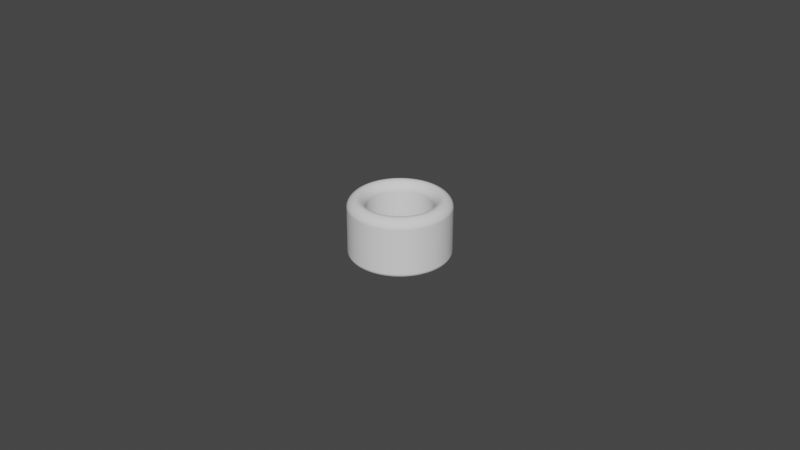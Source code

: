 # Source: Cylinder_ThumbRing_D20.0L18.0T5.5_P.blend  (saved by Blender 3.5.10; exported with 4.5.12 LTS)
import bpy
from mathutils import Matrix  # noqa: F401  (used for matrix-valued properties, if any)

bpy.ops.wm.read_factory_settings(use_empty=True)
scene = bpy.context.scene
scene.name = 'Scene'

# ---- collections
col_collection = bpy.data.collections.new('Collection'); scene.collection.children.link(col_collection)

# ---- world
world_world = bpy.data.worlds.new('World'); scene.world = world_world
world_world.use_nodes = True; world_world.node_tree.nodes.clear()
_N = world_world.node_tree.nodes; _L = world_world.node_tree.links
n0 = _N.new('ShaderNodeOutputWorld'); n0.name = 'World Output'; n0.location = (300, 300)
n1 = _N.new('ShaderNodeBackground'); n1.name = 'Background'; n1.location = (10, 300)
n1.inputs[0].default_value = (0.05088, 0.05088, 0.05088, 1.0)
_L.new(n1.outputs[0], n0.inputs[0])
n0.is_active_output = True
world_world.color = (0.05088, 0.05088, 0.05088)
world_world.use_sun_shadow = False
world_world.sun_shadow_jitter_overblur = 0.0

# ---- meshes
me_circle_006 = bpy.data.meshes.new('Circle.006')
me_circle_006.from_pydata([(0.0, 0.01, -0.002), (-0.0007846, 0.009969, -0.002), (-0.001564, 0.009877, -0.002), (-0.002334, 0.009724, -0.002), (-0.00309, 0.009511, -0.002), (-0.003827, 0.009239, -0.002), (-0.00454, 0.00891, -0.002), (-0.005225, 0.008526, -0.002), (-0.005878, 0.00809, -0.002), (-0.006494, 0.007604, -0.002), (-0.007071, 0.007071, -0.002), (-0.007604, 0.006494, -0.002), (-0.00809, 0.005878, -0.002), (-0.008526, 0.005225, -0.002), (-0.00891, 0.00454, -0.002), (-0.009239, 0.003827, -0.002), (-0.009511, 0.00309, -0.002), (-0.009724, 0.002334, -0.002), (-0.009877, 0.001564, -0.002), (-0.009969, 0.0007846, -0.002), (-0.01, 0.0, -0.002), (-0.009969, -0.0007846, -0.002), (-0.009877, -0.001564, -0.002), (-0.009724, -0.002334, -0.002), (-0.009511, -0.00309, -0.002), (-0.009239, -0.003827, -0.002), (-0.00891, -0.00454, -0.002), (-0.008526, -0.005225, -0.002), (-0.00809, -0.005878, -0.002), (-0.007604, -0.006494, -0.002), (-0.007071, -0.007071, -0.002), (-0.006494, -0.007604, -0.002), (-0.005878, -0.00809, -0.002), (-0.005225, -0.008526, -0.002), (-0.00454, -0.00891, -0.002), (-0.003827, -0.009239, -0.002), (-0.00309, -0.009511, -0.002), (-0.002334, -0.009724, -0.002), (-0.001564, -0.009877, -0.002), (-0.0007846, -0.009969, -0.002), (0.0, -0.01, -0.002), (0.0007846, -0.009969, -0.002), (0.001564, -0.009877, -0.002), (0.002334, -0.009724, -0.002), (0.00309, -0.009511, -0.002), (0.003827, -0.009239, -0.002), (0.00454, -0.00891, -0.002), (0.005225, -0.008526, -0.002), (0.005878, -0.00809, -0.002), (0.006494, -0.007604, -0.002), (0.007071, -0.007071, -0.002), (0.007604, -0.006494, -0.002), (0.00809, -0.005878, -0.002), (0.008526, -0.005225, -0.002), (0.00891, -0.00454, -0.002), (0.009239, -0.003827, -0.002), (0.009511, -0.00309, -0.002), (0.009724, -0.002334, -0.002), (0.009877, -0.001564, -0.002), (0.009969, -0.0007846, -0.002), (0.01, 0.0, -0.002), (0.009969, 0.0007846, -0.002), (0.009877, 0.001564, -0.002), (0.009724, 0.002334, -0.002), (0.009511, 0.00309, -0.002), (0.009239, 0.003827, -0.002), (0.00891, 0.00454, -0.002), (0.008526, 0.005225, -0.002), (0.00809, 0.005878, -0.002), (0.007604, 0.006494, -0.002), (0.007071, 0.007071, -0.002), (0.006494, 0.007604, -0.002), (0.005878, 0.00809, -0.002), (0.005225, 0.008526, -0.002), (0.00454, 0.00891, -0.002), (0.003827, 0.009239, -0.002), (0.00309, 0.009511, -0.002), (0.002334, 0.009724, -0.002), (0.001564, 0.009877, -0.002), (0.0007846, 0.009969, -0.002), (0.0, 0.0155, -0.002), (-0.001216, 0.01545, -0.002), (-0.002425, 0.01531, -0.002), (-0.003618, 0.01507, -0.002), (-0.00479, 0.01474, -0.002), (-0.005932, 0.01432, -0.002), (-0.007037, 0.01381, -0.002), (-0.008099, 0.01322, -0.002), (-0.009111, 0.01254, -0.002), (-0.01007, 0.01179, -0.002), (-0.01096, 0.01096, -0.002), (-0.01179, 0.01007, -0.002), (-0.01254, 0.009111, -0.002), (-0.01322, 0.008099, -0.002), (-0.01381, 0.007037, -0.002), (-0.01432, 0.005932, -0.002), (-0.01474, 0.00479, -0.002), (-0.01507, 0.003618, -0.002), (-0.01531, 0.002425, -0.002), (-0.01545, 0.001216, -0.002), (-0.0155, 0.0, -0.002), (-0.01545, -0.001216, -0.002), (-0.01531, -0.002425, -0.002), (-0.01507, -0.003618, -0.002), (-0.01474, -0.00479, -0.002), (-0.01432, -0.005932, -0.002), (-0.01381, -0.007037, -0.002), (-0.01322, -0.008099, -0.002), (-0.01254, -0.009111, -0.002), (-0.01179, -0.01007, -0.002), (-0.01096, -0.01096, -0.002), (-0.01007, -0.01179, -0.002), (-0.009111, -0.01254, -0.002), (-0.008099, -0.01322, -0.002), (-0.007037, -0.01381, -0.002), (-0.005932, -0.01432, -0.002), (-0.00479, -0.01474, -0.002), (-0.003618, -0.01507, -0.002), (-0.002425, -0.01531, -0.002), (-0.001216, -0.01545, -0.002), (0.0, -0.0155, -0.002), (0.001216, -0.01545, -0.002), (0.002425, -0.01531, -0.002), (0.003618, -0.01507, -0.002), (0.00479, -0.01474, -0.002), (0.005932, -0.01432, -0.002), (0.007037, -0.01381, -0.002), (0.008099, -0.01322, -0.002), (0.009111, -0.01254, -0.002), (0.01007, -0.01179, -0.002), (0.01096, -0.01096, -0.002), (0.01179, -0.01007, -0.002), (0.01254, -0.009111, -0.002), (0.01322, -0.008099, -0.002), (0.01381, -0.007037, -0.002), (0.01432, -0.005932, -0.002), (0.01474, -0.00479, -0.002), (0.01507, -0.003618, -0.002), (0.01531, -0.002425, -0.002), (0.01545, -0.001216, -0.002), (0.0155, 0.0, -0.002), (0.01545, 0.001216, -0.002), (0.01531, 0.002425, -0.002), (0.01507, 0.003618, -0.002), (0.01474, 0.00479, -0.002), (0.01432, 0.005932, -0.002), (0.01381, 0.007037, -0.002), (0.01322, 0.008099, -0.002), (0.01254, 0.009111, -0.002), (0.01179, 0.01007, -0.002), (0.01096, 0.01096, -0.002), (0.01007, 0.01179, -0.002), (0.009111, 0.01254, -0.002), (0.008099, 0.01322, -0.002), (0.007037, 0.01381, -0.002), (0.005932, 0.01432, -0.002), (0.00479, 0.01474, -0.002), (0.003618, 0.01507, -0.002), (0.002425, 0.01531, -0.002), (0.001216, 0.01545, -0.002)], [], [(79, 159, 80, 0), (78, 158, 159, 79), (77, 157, 158, 78), (76, 156, 157, 77), (75, 155, 156, 76), (74, 154, 155, 75), (73, 153, 154, 74), (72, 152, 153, 73), (71, 151, 152, 72), (70, 150, 151, 71), (69, 149, 150, 70), (68, 148, 149, 69), (67, 147, 148, 68), (66, 146, 147, 67), (65, 145, 146, 66), (64, 144, 145, 65), (63, 143, 144, 64), (62, 142, 143, 63), (61, 141, 142, 62), (60, 140, 141, 61), (59, 139, 140, 60), (58, 138, 139, 59), (57, 137, 138, 58), (56, 136, 137, 57), (55, 135, 136, 56), (54, 134, 135, 55), (53, 133, 134, 54), (52, 132, 133, 53), (51, 131, 132, 52), (50, 130, 131, 51), (49, 129, 130, 50), (48, 128, 129, 49), (47, 127, 128, 48), (46, 126, 127, 47), (45, 125, 126, 46), (44, 124, 125, 45), (43, 123, 124, 44), (42, 122, 123, 43), (41, 121, 122, 42), (40, 120, 121, 41), (39, 119, 120, 40), (38, 118, 119, 39), (37, 117, 118, 38), (36, 116, 117, 37), (35, 115, 116, 36), (34, 114, 115, 35), (33, 113, 114, 34), (32, 112, 113, 33), (31, 111, 112, 32), (30, 110, 111, 31), (29, 109, 110, 30), (28, 108, 109, 29), (27, 107, 108, 28), (26, 106, 107, 27), (25, 105, 106, 26), (24, 104, 105, 25), (23, 103, 104, 24), (22, 102, 103, 23), (21, 101, 102, 22), (20, 100, 101, 21), (19, 99, 100, 20), (18, 98, 99, 19), (17, 97, 98, 18), (16, 96, 97, 17), (15, 95, 96, 16), (14, 94, 95, 15), (13, 93, 94, 14), (12, 92, 93, 13), (11, 91, 92, 12), (10, 90, 91, 11), (9, 89, 90, 10), (8, 88, 89, 9), (7, 87, 88, 8), (6, 86, 87, 7), (5, 85, 86, 6), (4, 84, 85, 5), (3, 83, 84, 4), (2, 82, 83, 3), (1, 81, 82, 2), (0, 80, 81, 1)])
_uv = me_circle_006.uv_layers.new(name='UVMap')
_uv.uv.foreach_set('vector', [0.0, 0.0, 0.0, 0.0, 0.0, 0.0, 0.0, 0.0, 0.0, 0.0, 0.0, 0.0, 0.0, 0.0, 0.0, 0.0, 0.0, 0.0, 0.0, 0.0, 0.0, 0.0, 0.0, 0.0, 0.0, 0.0, 0.0, 0.0, 0.0, 0.0, 0.0, 0.0, 0.0, 0.0, 0.0, 0.0, 0.0, 0.0, 0.0, 0.0, 0.0, 0.0, 0.0, 0.0, 0.0, 0.0, 0.0, 0.0, 0.0, 0.0, 0.0, 0.0, 0.0, 0.0, 0.0, 0.0, 0.0, 0.0, 0.0, 0.0, 0.0, 0.0, 0.0, 0.0, 0.0, 0.0, 0.0, 0.0, 0.0, 0.0, 0.0, 0.0, 0.0, 0.0, 0.0, 0.0, 0.0, 0.0, 0.0, 0.0, 0.0, 0.0, 0.0, 0.0, 0.0, 0.0, 0.0, 0.0, 0.0, 0.0, 0.0, 0.0, 0.0, 0.0, 0.0, 0.0, 0.0, 0.0, 0.0, 0.0, 0.0, 0.0, 0.0, 0.0, 0.0, 0.0, 0.0, 0.0, 0.0, 0.0, 0.0, 0.0, 0.0, 0.0, 0.0, 0.0, 0.0, 0.0, 0.0, 0.0, 0.0, 0.0, 0.0, 0.0, 0.0, 0.0, 0.0, 0.0, 0.0, 0.0, 0.0, 0.0, 0.0, 0.0, 0.0, 0.0, 0.0, 0.0, 0.0, 0.0, 0.0, 0.0, 0.0, 0.0, 0.0, 0.0, 0.0, 0.0, 0.0, 0.0, 0.0, 0.0, 0.0, 0.0, 0.0, 0.0, 0.0, 0.0, 0.0, 0.0, 0.0, 0.0, 0.0, 0.0, 0.0, 0.0, 0.0, 0.0, 0.0, 0.0, 0.0, 0.0, 0.0, 0.0, 0.0, 0.0, 0.0, 0.0, 0.0, 0.0, 0.0, 0.0, 0.0, 0.0, 0.0, 0.0, 0.0, 0.0, 0.0, 0.0, 0.0, 0.0, 0.0, 0.0, 0.0, 0.0, 0.0, 0.0, 0.0, 0.0, 0.0, 0.0, 0.0, 0.0, 0.0, 0.0, 0.0, 0.0, 0.0, 0.0, 0.0, 0.0, 0.0, 0.0, 0.0, 0.0, 0.0, 0.0, 0.0, 0.0, 0.0, 0.0, 0.0, 0.0, 0.0, 0.0, 0.0, 0.0, 0.0, 0.0, 0.0, 0.0, 0.0, 0.0, 0.0, 0.0, 0.0, 0.0, 0.0, 0.0, 0.0, 0.0, 0.0, 0.0, 0.0, 0.0, 0.0, 0.0, 0.0, 0.0, 0.0, 0.0, 0.0, 0.0, 0.0, 0.0, 0.0, 0.0, 0.0, 0.0, 0.0, 0.0, 0.0, 0.0, 0.0, 0.0, 0.0, 0.0, 0.0, 0.0, 0.0, 0.0, 0.0, 0.0, 0.0, 0.0, 0.0, 0.0, 0.0, 0.0, 0.0, 0.0, 0.0, 0.0, 0.0, 0.0, 0.0, 0.0, 0.0, 0.0, 0.0, 0.0, 0.0, 0.0, 0.0, 0.0, 0.0, 0.0, 0.0, 0.0, 0.0, 0.0, 0.0, 0.0, 0.0, 0.0, 0.0, 0.0, 0.0, 0.0, 0.0, 0.0, 0.0, 0.0, 0.0, 0.0, 0.0, 0.0, 0.0, 0.0, 0.0, 0.0, 0.0, 0.0, 0.0, 0.0, 0.0, 0.0, 0.0, 0.0, 0.0, 0.0, 0.0, 0.0, 0.0, 0.0, 0.0, 0.0, 0.0, 0.0, 0.0, 0.0, 0.0, 0.0, 0.0, 0.0, 0.0, 0.0, 0.0, 0.0, 0.0, 0.0, 0.0, 0.0, 0.0, 0.0, 0.0, 0.0, 0.0, 0.0, 0.0, 0.0, 0.0, 0.0, 0.0, 0.0, 0.0, 0.0, 0.0, 0.0, 0.0, 0.0, 0.0, 0.0, 0.0, 0.0, 0.0, 0.0, 0.0, 0.0, 0.0, 0.0, 0.0, 0.0, 0.0, 0.0, 0.0, 0.0, 0.0, 0.0, 0.0, 0.0, 0.0, 0.0, 0.0, 0.0, 0.0, 0.0, 0.0, 0.0, 0.0, 0.0, 0.0, 0.0, 0.0, 0.0, 0.0, 0.0, 0.0, 0.0, 0.0, 0.0, 0.0, 0.0, 0.0, 0.0, 0.0, 0.0, 0.0, 0.0, 0.0, 0.0, 0.0, 0.0, 0.0, 0.0, 0.0, 0.0, 0.0, 0.0, 0.0, 0.0, 0.0, 0.0, 0.0, 0.0, 0.0, 0.0, 0.0, 0.0, 0.0, 0.0, 0.0, 0.0, 0.0, 0.0, 0.0, 0.0, 0.0, 0.0, 0.0, 0.0, 0.0, 0.0, 0.0, 0.0, 0.0, 0.0, 0.0, 0.0, 0.0, 0.0, 0.0, 0.0, 0.0, 0.0, 0.0, 0.0, 0.0, 0.0, 0.0, 0.0, 0.0, 0.0, 0.0, 0.0, 0.0, 0.0, 0.0, 0.0, 0.0, 0.0, 0.0, 0.0, 0.0, 0.0, 0.0, 0.0, 0.0, 0.0, 0.0, 0.0, 0.0, 0.0, 0.0, 0.0, 0.0, 0.0, 0.0, 0.0, 0.0, 0.0, 0.0, 0.0, 0.0, 0.0, 0.0, 0.0, 0.0, 0.0, 0.0, 0.0, 0.0, 0.0, 0.0, 0.0, 0.0, 0.0, 0.0, 0.0, 0.0, 0.0, 0.0, 0.0, 0.0, 0.0, 0.0, 0.0, 0.0, 0.0, 0.0, 0.0, 0.0, 0.0, 0.0, 0.0, 0.0, 0.0, 0.0, 0.0, 0.0, 0.0, 0.0, 0.0, 0.0, 0.0, 0.0, 0.0, 0.0, 0.0, 0.0, 0.0, 0.0, 0.0, 0.0, 0.0, 0.0, 0.0, 0.0, 0.0, 0.0, 0.0, 0.0, 0.0, 0.0, 0.0, 0.0, 0.0, 0.0, 0.0, 0.0, 0.0, 0.0, 0.0, 0.0, 0.0, 0.0, 0.0, 0.0, 0.0, 0.0, 0.0, 0.0, 0.0, 0.0, 0.0, 0.0, 0.0, 0.0, 0.0, 0.0, 0.0, 0.0, 0.0, 0.0, 0.0, 0.0, 0.0, 0.0, 0.0, 0.0, 0.0, 0.0, 0.0, 0.0, 0.0, 0.0, 0.0, 0.0, 0.0, 0.0, 0.0, 0.0, 0.0, 0.0, 0.0, 0.0, 0.0, 0.0, 0.0, 0.0, 0.0, 0.0, 0.0, 0.0, 0.0, 0.0, 0.0, 0.0, 0.0, 0.0, 0.0, 0.0, 0.0, 0.0, 0.0, 0.0, 0.0, 0.0, 0.0])
me_circle_006.update()

# ---- objects
ob_cylinderthumbring = bpy.data.objects.new('CylinderThumbRing', me_circle_006)

# ---- transforms, parenting, visibility, modifiers, constraints
ob_cylinderthumbring.location = (0.0, 0.0, 0.02)
_m = ob_cylinderthumbring.modifiers.new('Solidify', 'SOLIDIFY')
_m.solidify_mode = 'NON_MANIFOLD'
_m.thickness = 0.019
_m.thickness_clamp = 0.05
_m.nonmanifold_thickness_mode = 'EVEN'
_m.nonmanifold_boundary_mode = 'ROUND'
_m = ob_cylinderthumbring.modifiers.new('Bevel', 'BEVEL')
_m.segments = 12
_m.angle_limit = 0.2618
_m.offset_type = 'DEPTH'
_m.profile = 0.45

# ---- collection membership
scene.collection.objects.link(ob_cylinderthumbring)

# ---- scene / render settings (as saved in the file)
scene.frame_start = 1; scene.frame_end = 250; scene.frame_set(1)
scene.render.engine = 'BLENDER_EEVEE_NEXT'
scene.cycles.sampling_pattern = 'TABULATED_SOBOL'
scene.cycles.use_light_tree = False
scene.view_settings.view_transform = 'Filmic'
bpy.context.view_layer.update()

# ---- added for rendering (the .blend has no active camera and no usable light): camera, sun
cam_auto = bpy.data.cameras.new('AutoCamera')
cam_auto.lens = 50.0
cam_auto.sensor_width = 36.0
cam_auto.clip_end = 1000.0
ob_auto_camera = bpy.data.objects.new('AutoCamera', cam_auto)
scene.collection.objects.link(ob_auto_camera)
ob_auto_camera.location = (0.185045, -0.222054, 0.157031)
ob_auto_camera.rotation_euler = (1.09748, -7.21219e-08, 0.694738)
scene.camera = ob_auto_camera
light_auto_sun = bpy.data.lights.new('AutoSun', 'SUN')
light_auto_sun.energy = 3.0
light_auto_sun.angle = 0.0523599
ob_auto_sun = bpy.data.objects.new('AutoSun', light_auto_sun)
scene.collection.objects.link(ob_auto_sun)
ob_auto_sun.rotation_euler = (0.872665, 0.174533, 0.523599)
bpy.context.view_layer.update()
